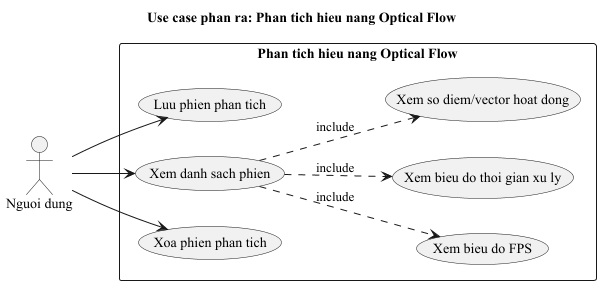

The diagram above was rendered by PlantUML. Its source (embedded in the PNG):
@startuml usecase_phan_tich_hieu_nang
skinparam defaultFontName "Times New Roman"
title Use case phan ra: Phan tich hieu nang Optical Flow
left to right direction

actor "Nguoi dung" as User

rectangle "Phan tich hieu nang Optical Flow" {
  usecase "Luu phien phan tich" as U1
  usecase "Xem danh sach phien" as U2
  usecase "Xem bieu do FPS" as U3
  usecase "Xem bieu do thoi gian xu ly" as U4
  usecase "Xem so diem/vector hoat dong" as U5
  usecase "Xoa phien phan tich" as U6
}

User --> U1
User --> U2
User --> U6
U2 ..> U3 : include
U2 ..> U4 : include
U2 ..> U5 : include
@enduml